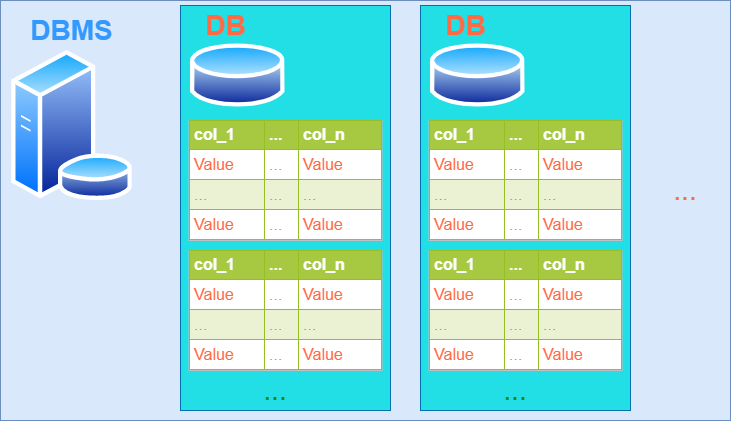

The diagram above was exported from draw.io. Its source (the exported page's mxGraphModel, read from the mxfile embedded in the PNG):
<mxGraphModel dx="1422" dy="762" grid="1" gridSize="10" guides="1" tooltips="1" connect="1" arrows="1" fold="1" page="1" pageScale="1" pageWidth="2000" pageHeight="2000" math="0" shadow="0">
  <root>
    <mxCell id="0" />
    <mxCell id="1" parent="0" />
    <mxCell id="Nfs0YUvF0piCQKWYhab0-3" value="" style="rounded=0;whiteSpace=wrap;html=1;fillColor=#dae8fc;strokeColor=#6c8ebf;" vertex="1" parent="1">
      <mxGeometry x="320" y="100" width="730" height="420" as="geometry" />
    </mxCell>
    <mxCell id="Nfs0YUvF0piCQKWYhab0-1" value="" style="aspect=fixed;perimeter=ellipsePerimeter;html=1;align=center;shadow=0;dashed=0;spacingTop=3;image;image=img/lib/active_directory/database_server.svg;" vertex="1" parent="1">
      <mxGeometry x="330" y="150" width="123" height="150" as="geometry" />
    </mxCell>
    <mxCell id="Nfs0YUvF0piCQKWYhab0-4" value="DBMS" style="text;html=1;strokeColor=none;fillColor=none;align=center;verticalAlign=middle;whiteSpace=wrap;rounded=0;fontSize=28;fontColor=#3399FF;fontStyle=1" vertex="1" parent="1">
      <mxGeometry x="346" y="110" width="91" height="40" as="geometry" />
    </mxCell>
    <mxCell id="Nfs0YUvF0piCQKWYhab0-5" value="" style="rounded=0;whiteSpace=wrap;html=1;strokeColor=#006EAF;fontColor=#ffffff;fillColor=#22DFE6;" vertex="1" parent="1">
      <mxGeometry x="500" y="105" width="210" height="405" as="geometry" />
    </mxCell>
    <mxCell id="Nfs0YUvF0piCQKWYhab0-7" value="&lt;font color=&quot;#ff6a45&quot;&gt;...&lt;/font&gt;" style="text;html=1;strokeColor=none;fillColor=none;align=center;verticalAlign=middle;whiteSpace=wrap;rounded=0;fontSize=28;fontColor=#97D077;" vertex="1" parent="1">
      <mxGeometry x="980" y="270" width="50" height="40" as="geometry" />
    </mxCell>
    <mxCell id="Nfs0YUvF0piCQKWYhab0-8" value="" style="aspect=fixed;perimeter=ellipsePerimeter;html=1;align=center;shadow=0;dashed=0;spacingTop=3;image;image=img/lib/active_directory/database.svg;fontSize=28;fontColor=#97D077;" vertex="1" parent="1">
      <mxGeometry x="510" y="140" width="94.59" height="70" as="geometry" />
    </mxCell>
    <mxCell id="Nfs0YUvF0piCQKWYhab0-10" value="&lt;font color=&quot;#ff6a45&quot;&gt;DB&lt;/font&gt;" style="text;html=1;strokeColor=none;fillColor=none;align=center;verticalAlign=middle;whiteSpace=wrap;rounded=0;fontSize=28;fontColor=#3399FF;fontStyle=1" vertex="1" parent="1">
      <mxGeometry x="500" y="105" width="91" height="40" as="geometry" />
    </mxCell>
    <mxCell id="Nfs0YUvF0piCQKWYhab0-13" value="&lt;table border=&quot;1&quot; width=&quot;100%&quot; cellpadding=&quot;4&quot; style=&quot;width: 100% ; height: 100% ; border-collapse: collapse ; font-size: 16px&quot;&gt;&lt;tbody&gt;&lt;tr style=&quot;background-color: #a7c942 ; color: #ffffff ; border: 1px solid #98bf21&quot;&gt;&lt;th align=&quot;left&quot;&gt;col_1&lt;/th&gt;&lt;th align=&quot;left&quot;&gt;...&lt;/th&gt;&lt;th align=&quot;left&quot;&gt;col_n&lt;/th&gt;&lt;/tr&gt;&lt;tr style=&quot;border: 1px solid #98bf21&quot;&gt;&lt;td&gt;&lt;font style=&quot;font-size: 16px&quot;&gt;Value&lt;/font&gt;&lt;/td&gt;&lt;td&gt;...&lt;/td&gt;&lt;td&gt;&lt;font style=&quot;font-size: 16px&quot;&gt;Value&amp;nbsp;&lt;/font&gt;&lt;/td&gt;&lt;/tr&gt;&lt;tr style=&quot;background-color: #eaf2d3 ; border: 1px solid #98bf21&quot;&gt;&lt;td&gt;...&lt;/td&gt;&lt;td&gt;...&lt;/td&gt;&lt;td&gt;...&lt;/td&gt;&lt;/tr&gt;&lt;tr style=&quot;border: 1px solid #98bf21&quot;&gt;&lt;td&gt;&lt;font style=&quot;font-size: 16px&quot;&gt;Value&lt;/font&gt;&lt;/td&gt;&lt;td&gt;...&lt;/td&gt;&lt;td&gt;&lt;font style=&quot;font-size: 16px&quot;&gt;Value&lt;/font&gt;&lt;/td&gt;&lt;/tr&gt;&lt;/tbody&gt;&lt;/table&gt;" style="text;html=1;strokeColor=#c0c0c0;fillColor=#ffffff;overflow=fill;rounded=0;fontSize=28;fontColor=#FF6A45;" vertex="1" parent="1">
      <mxGeometry x="508.5" y="220" width="193" height="120" as="geometry" />
    </mxCell>
    <mxCell id="Nfs0YUvF0piCQKWYhab0-14" value="&lt;table border=&quot;1&quot; width=&quot;100%&quot; cellpadding=&quot;4&quot; style=&quot;width: 100% ; height: 100% ; border-collapse: collapse ; font-size: 16px&quot;&gt;&lt;tbody&gt;&lt;tr style=&quot;background-color: #a7c942 ; color: #ffffff ; border: 1px solid #98bf21&quot;&gt;&lt;th align=&quot;left&quot;&gt;col_1&lt;/th&gt;&lt;th align=&quot;left&quot;&gt;...&lt;/th&gt;&lt;th align=&quot;left&quot;&gt;col_n&lt;/th&gt;&lt;/tr&gt;&lt;tr style=&quot;border: 1px solid #98bf21&quot;&gt;&lt;td&gt;&lt;font style=&quot;font-size: 16px&quot;&gt;Value&lt;/font&gt;&lt;/td&gt;&lt;td&gt;...&lt;/td&gt;&lt;td&gt;&lt;font style=&quot;font-size: 16px&quot;&gt;Value&amp;nbsp;&lt;/font&gt;&lt;/td&gt;&lt;/tr&gt;&lt;tr style=&quot;background-color: #eaf2d3 ; border: 1px solid #98bf21&quot;&gt;&lt;td&gt;...&lt;/td&gt;&lt;td&gt;...&lt;/td&gt;&lt;td&gt;...&lt;/td&gt;&lt;/tr&gt;&lt;tr style=&quot;border: 1px solid #98bf21&quot;&gt;&lt;td&gt;&lt;font style=&quot;font-size: 16px&quot;&gt;Value&lt;/font&gt;&lt;/td&gt;&lt;td&gt;...&lt;/td&gt;&lt;td&gt;&lt;font style=&quot;font-size: 16px&quot;&gt;Value&lt;/font&gt;&lt;/td&gt;&lt;/tr&gt;&lt;/tbody&gt;&lt;/table&gt;" style="text;html=1;strokeColor=#c0c0c0;fillColor=#ffffff;overflow=fill;rounded=0;fontSize=28;fontColor=#FF6A45;" vertex="1" parent="1">
      <mxGeometry x="508.5" y="350" width="193" height="120" as="geometry" />
    </mxCell>
    <mxCell id="Nfs0YUvF0piCQKWYhab0-16" value="&lt;font&gt;...&lt;/font&gt;" style="text;html=1;strokeColor=none;fillColor=none;align=center;verticalAlign=middle;whiteSpace=wrap;rounded=0;fontSize=28;fontColor=#148226;" vertex="1" parent="1">
      <mxGeometry x="570" y="470" width="50" height="40" as="geometry" />
    </mxCell>
    <mxCell id="Nfs0YUvF0piCQKWYhab0-17" value="" style="rounded=0;whiteSpace=wrap;html=1;strokeColor=#006EAF;fontColor=#ffffff;fillColor=#22DFE6;" vertex="1" parent="1">
      <mxGeometry x="740" y="105" width="210" height="405" as="geometry" />
    </mxCell>
    <mxCell id="Nfs0YUvF0piCQKWYhab0-18" value="" style="aspect=fixed;perimeter=ellipsePerimeter;html=1;align=center;shadow=0;dashed=0;spacingTop=3;image;image=img/lib/active_directory/database.svg;fontSize=28;fontColor=#97D077;" vertex="1" parent="1">
      <mxGeometry x="750" y="140" width="94.59" height="70" as="geometry" />
    </mxCell>
    <mxCell id="Nfs0YUvF0piCQKWYhab0-19" value="&lt;font color=&quot;#ff6a45&quot;&gt;DB&lt;/font&gt;" style="text;html=1;strokeColor=none;fillColor=none;align=center;verticalAlign=middle;whiteSpace=wrap;rounded=0;fontSize=28;fontColor=#3399FF;fontStyle=1" vertex="1" parent="1">
      <mxGeometry x="740" y="105" width="91" height="40" as="geometry" />
    </mxCell>
    <mxCell id="Nfs0YUvF0piCQKWYhab0-20" value="&lt;table border=&quot;1&quot; width=&quot;100%&quot; cellpadding=&quot;4&quot; style=&quot;width: 100% ; height: 100% ; border-collapse: collapse ; font-size: 16px&quot;&gt;&lt;tbody&gt;&lt;tr style=&quot;background-color: #a7c942 ; color: #ffffff ; border: 1px solid #98bf21&quot;&gt;&lt;th align=&quot;left&quot;&gt;col_1&lt;/th&gt;&lt;th align=&quot;left&quot;&gt;...&lt;/th&gt;&lt;th align=&quot;left&quot;&gt;col_n&lt;/th&gt;&lt;/tr&gt;&lt;tr style=&quot;border: 1px solid #98bf21&quot;&gt;&lt;td&gt;&lt;font style=&quot;font-size: 16px&quot;&gt;Value&lt;/font&gt;&lt;/td&gt;&lt;td&gt;...&lt;/td&gt;&lt;td&gt;&lt;font style=&quot;font-size: 16px&quot;&gt;Value&amp;nbsp;&lt;/font&gt;&lt;/td&gt;&lt;/tr&gt;&lt;tr style=&quot;background-color: #eaf2d3 ; border: 1px solid #98bf21&quot;&gt;&lt;td&gt;...&lt;/td&gt;&lt;td&gt;...&lt;/td&gt;&lt;td&gt;...&lt;/td&gt;&lt;/tr&gt;&lt;tr style=&quot;border: 1px solid #98bf21&quot;&gt;&lt;td&gt;&lt;font style=&quot;font-size: 16px&quot;&gt;Value&lt;/font&gt;&lt;/td&gt;&lt;td&gt;...&lt;/td&gt;&lt;td&gt;&lt;font style=&quot;font-size: 16px&quot;&gt;Value&lt;/font&gt;&lt;/td&gt;&lt;/tr&gt;&lt;/tbody&gt;&lt;/table&gt;" style="text;html=1;strokeColor=#c0c0c0;fillColor=#ffffff;overflow=fill;rounded=0;fontSize=28;fontColor=#FF6A45;" vertex="1" parent="1">
      <mxGeometry x="748.5" y="220" width="193" height="120" as="geometry" />
    </mxCell>
    <mxCell id="Nfs0YUvF0piCQKWYhab0-21" value="&lt;table border=&quot;1&quot; width=&quot;100%&quot; cellpadding=&quot;4&quot; style=&quot;width: 100% ; height: 100% ; border-collapse: collapse ; font-size: 16px&quot;&gt;&lt;tbody&gt;&lt;tr style=&quot;background-color: #a7c942 ; color: #ffffff ; border: 1px solid #98bf21&quot;&gt;&lt;th align=&quot;left&quot;&gt;col_1&lt;/th&gt;&lt;th align=&quot;left&quot;&gt;...&lt;/th&gt;&lt;th align=&quot;left&quot;&gt;col_n&lt;/th&gt;&lt;/tr&gt;&lt;tr style=&quot;border: 1px solid #98bf21&quot;&gt;&lt;td&gt;&lt;font style=&quot;font-size: 16px&quot;&gt;Value&lt;/font&gt;&lt;/td&gt;&lt;td&gt;...&lt;/td&gt;&lt;td&gt;&lt;font style=&quot;font-size: 16px&quot;&gt;Value&amp;nbsp;&lt;/font&gt;&lt;/td&gt;&lt;/tr&gt;&lt;tr style=&quot;background-color: #eaf2d3 ; border: 1px solid #98bf21&quot;&gt;&lt;td&gt;...&lt;/td&gt;&lt;td&gt;...&lt;/td&gt;&lt;td&gt;...&lt;/td&gt;&lt;/tr&gt;&lt;tr style=&quot;border: 1px solid #98bf21&quot;&gt;&lt;td&gt;&lt;font style=&quot;font-size: 16px&quot;&gt;Value&lt;/font&gt;&lt;/td&gt;&lt;td&gt;...&lt;/td&gt;&lt;td&gt;&lt;font style=&quot;font-size: 16px&quot;&gt;Value&lt;/font&gt;&lt;/td&gt;&lt;/tr&gt;&lt;/tbody&gt;&lt;/table&gt;" style="text;html=1;strokeColor=#c0c0c0;fillColor=#ffffff;overflow=fill;rounded=0;fontSize=28;fontColor=#FF6A45;" vertex="1" parent="1">
      <mxGeometry x="748.5" y="350" width="193" height="120" as="geometry" />
    </mxCell>
    <mxCell id="Nfs0YUvF0piCQKWYhab0-22" value="&lt;font&gt;...&lt;/font&gt;" style="text;html=1;strokeColor=none;fillColor=none;align=center;verticalAlign=middle;whiteSpace=wrap;rounded=0;fontSize=28;fontColor=#148226;" vertex="1" parent="1">
      <mxGeometry x="810" y="470" width="50" height="40" as="geometry" />
    </mxCell>
  </root>
</mxGraphModel>